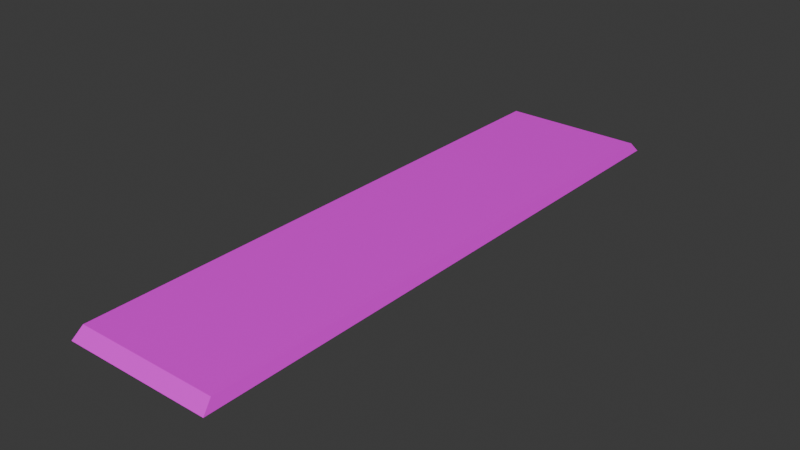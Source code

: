 # Source: sidewalks.blend  (saved by Blender 4.4.32; exported with 4.5.12 LTS)
import bpy
from mathutils import Matrix  # noqa: F401  (used for matrix-valued properties, if any)

bpy.ops.wm.read_factory_settings(use_empty=True)
scene = bpy.context.scene
scene.name = 'Scene'

# ---- collections
col_collection = bpy.data.collections.new('Collection'); scene.collection.children.link(col_collection)

# ---- images (referenced by path relative to the original .blend; pixels are not part of the script)
import os
ASSET_DIR = os.environ.get("B2B_ASSET_DIR", "")  # directory of the original .blend (textures are referenced by path, not embedded)
HERE = os.path.dirname(os.path.abspath(__file__))  # packed textures are extracted next to this script under _unpacked/

def load_image(name, relpath, width, height, colorspace="sRGB"):
    """Load a texture the original file referenced (path relative to the .blend, or extracted next to this script)."""
    p = next((c for c in (os.path.join(HERE, relpath), os.path.join(ASSET_DIR, relpath)) if relpath and os.path.exists(c)), "")
    if p:
        img = bpy.data.images.load(p, check_existing=True)
        img.name = name
    else:  # same state as the original file: an image datablock whose file is absent (Cycles renders it pink)
        img = bpy.data.images.new(name, width, height)
        img.source = "FILE"
        img.filepath = "//" + (relpath or name)
    img.colorspace_settings.name = colorspace
    return img
img_sidewalk_corner_01 = load_image('sidewalk-corner-01', '', 1024, 1024, 'sRGB')
img_sidewalk_01 = load_image('sidewalk-01', 'sidewalk-01.png', 1024, 1024, 'sRGB')

# ---- materials (node trees are filled in below, after node groups)
mat_sidewalk_corner_01 = bpy.data.materials.new('sidewalk-corner-01')
mat_sidewalk_01 = bpy.data.materials.new('sidewalk-01')

# ---- material node trees
mat_sidewalk_corner_01.use_nodes = True; mat_sidewalk_corner_01.node_tree.nodes.clear()
_N = mat_sidewalk_corner_01.node_tree.nodes; _L = mat_sidewalk_corner_01.node_tree.links
n0 = _N.new('ShaderNodeBsdfPrincipled'); n0.name = 'Principled BSDF'; n0.location = (10, 300)
n1 = _N.new('ShaderNodeOutputMaterial'); n1.name = 'Material Output'; n1.location = (300, 300)
n2 = _N.new('ShaderNodeTexImage'); n2.name = 'Image Texture'; n2.location = (-280, 280)
n2.image = img_sidewalk_corner_01
_L.new(n0.outputs[0], n1.inputs[0])
_L.new(n2.outputs[0], n0.inputs[0])
n1.is_active_output = True
mat_sidewalk_01.use_nodes = True; mat_sidewalk_01.node_tree.nodes.clear()
_N = mat_sidewalk_01.node_tree.nodes; _L = mat_sidewalk_01.node_tree.links
n0 = _N.new('ShaderNodeBsdfPrincipled'); n0.name = 'Principled BSDF'; n0.location = (10, 300)
n1 = _N.new('ShaderNodeOutputMaterial'); n1.name = 'Material Output'; n1.location = (300, 300)
n2 = _N.new('ShaderNodeTexImage'); n2.name = 'Image Texture'; n2.location = (-280, 280)
n2.image = img_sidewalk_01
_L.new(n0.outputs[0], n1.inputs[0])
_L.new(n2.outputs[0], n0.inputs[0])
n1.is_active_output = True

# ---- world
world_world = bpy.data.worlds.new('World'); scene.world = world_world
world_world.use_nodes = True; world_world.node_tree.nodes.clear()
_N = world_world.node_tree.nodes; _L = world_world.node_tree.links
n0 = _N.new('ShaderNodeOutputWorld'); n0.name = 'World Output'; n0.location = (300, 300)
n1 = _N.new('ShaderNodeBackground'); n1.name = 'Background'; n1.location = (10, 300)
n1.inputs[0].default_value = (0.05088, 0.05088, 0.05088, 1.0)
_L.new(n1.outputs[0], n0.inputs[0])
n0.is_active_output = True
world_world.color = (0.05088, 0.05088, 0.05088)
world_world.sun_shadow_jitter_overblur = 0.0

# ---- meshes
me_cube = bpy.data.meshes.new('Cube')
me_cube.from_pydata([(-2.0, -2.0, 2.98e-08), (-1.893, -1.893, 0.284), (-2.0, 2.0, 2.98e-08), (-1.893, 1.893, 0.284), (2.0, -2.0, 2.98e-08), (1.893, -1.893, 0.284), (2.0, 2.0, 2.98e-08), (1.893, 1.893, 0.284)], [], [(0, 1, 3, 2), (2, 3, 7, 6), (6, 7, 5, 4), (4, 5, 1, 0), (7, 3, 1, 5)])
_uv = me_cube.uv_layers.new(name='UVMap')
_uv.uv.foreach_set('vector', [0.8269, 0.7692, 0.7692, 0.7692, 0.7692, -1.07e-08, 0.8269, -6.344e-09, 0.8846, 0.7692, 0.8269, 0.7692, 0.8269, -6.344e-09, 0.8846, -1.988e-09, 0.9423, 0.7692, 0.8846, 0.7692, 0.8846, -1.988e-09, 0.9423, 2.368e-09, 1.0, 0.7692, 0.9423, 0.7692, 0.9423, 2.368e-09, 1.0, 6.723e-09, 0.7692, 5.808e-08, 0.7692, 0.7692, 3.362e-08, 0.7692, 9.17e-08, 6.923e-15])
me_cube.materials.append(mat_sidewalk_corner_01)
me_cube.update()
me_cube_002 = bpy.data.meshes.new('Cube.002')
me_cube_002.from_pydata([(-2.0, -8.0, 2.98e-08), (-1.931, -7.724, 0.2897), (-2.0, 8.0, 2.98e-08), (-1.931, 7.724, 0.2897), (2.0, -8.0, 2.98e-08), (1.931, -7.724, 0.2897), (2.0, 8.0, 2.98e-08), (1.931, 7.724, 0.2897)], [], [(0, 1, 3, 2), (2, 3, 7, 6), (6, 7, 5, 4), (4, 5, 1, 0), (7, 3, 1, 5)])
_uv = me_cube_002.uv_layers.new(name='UVMap')
_uv.uv.foreach_set('vector', [0.2687, 1.0, 0.25, 1.0, 0.25, -1.093e-08, 0.2688, -9.512e-09, 0.3063, 0.25, 0.2875, 0.25, 0.2875, -6.461e-10, 0.3063, 7.695e-10, 0.2875, 1.0, 0.2688, 1.0, 0.2688, -9.512e-09, 0.2875, -8.097e-09, 0.3063, 0.5, 0.2875, 0.5, 0.2875, 0.25, 0.3063, 0.25, 0.25, 1.0, 0.0, 1.0, 0.0, 0.0, 0.25, 0.0])
me_cube_002.materials.append(mat_sidewalk_01)
me_cube_002.update()

# ---- objects
ob_sidewalk_corner_01 = bpy.data.objects.new('sidewalk-corner-01', me_cube)
ob_sidewalk_01 = bpy.data.objects.new('sidewalk-01', me_cube_002)

# ---- transforms, parenting, visibility, modifiers, constraints
ob_sidewalk_corner_01.location = (0.0, 0.0, 0.0)
ob_sidewalk_01.location = (0.0, 0.0, 0.0)

# ---- collection membership
col_collection.objects.link(ob_sidewalk_corner_01)
col_collection.objects.link(ob_sidewalk_01)

# ---- scene / render settings (as saved in the file)
scene.frame_start = 1; scene.frame_end = 250; scene.frame_set(1)
scene.render.engine = 'BLENDER_EEVEE_NEXT'
bpy.context.view_layer.update()

# ---- added for rendering (the .blend has no active camera and no usable light): camera, sun
cam_auto = bpy.data.cameras.new('AutoCamera')
cam_auto.lens = 50.0
cam_auto.sensor_width = 36.0
cam_auto.clip_end = 1000.0
ob_auto_camera = bpy.data.objects.new('AutoCamera', cam_auto)
scene.collection.objects.link(ob_auto_camera)
ob_auto_camera.location = (15.2615, -18.3139, 12.3541)
ob_auto_camera.rotation_euler = (1.09748, -7.21219e-08, 0.694738)
scene.camera = ob_auto_camera
light_auto_sun = bpy.data.lights.new('AutoSun', 'SUN')
light_auto_sun.energy = 3.0
light_auto_sun.angle = 0.0523599
ob_auto_sun = bpy.data.objects.new('AutoSun', light_auto_sun)
scene.collection.objects.link(ob_auto_sun)
ob_auto_sun.rotation_euler = (0.872665, 0.174533, 0.523599)
bpy.context.view_layer.update()
